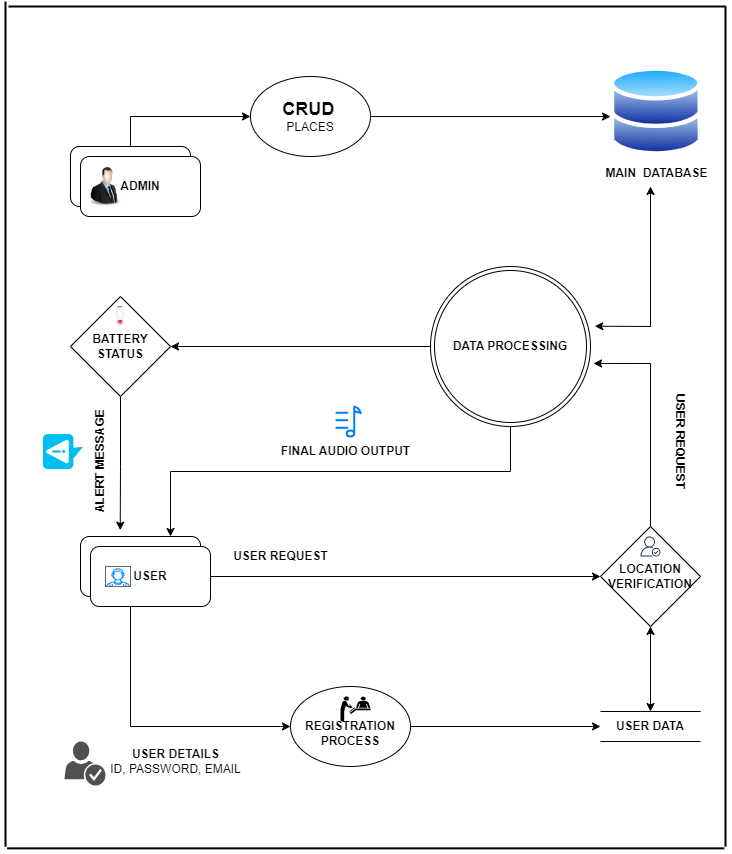

The diagram above was exported from draw.io. Its source (the exported page's mxGraphModel, read from the mxfile embedded in the PNG):
<mxGraphModel dx="1927" dy="1757" grid="1" gridSize="10" guides="1" tooltips="1" connect="1" arrows="1" fold="1" page="1" pageScale="1" pageWidth="827" pageHeight="1169" math="0" shadow="0">
  <root>
    <mxCell id="WIyWlLk6GJQsqaUBKTNV-0" />
    <mxCell id="WIyWlLk6GJQsqaUBKTNV-1" parent="WIyWlLk6GJQsqaUBKTNV-0" />
    <mxCell id="F5cOI-IVulsolCz1kTO5-3" value="" style="rounded=1;whiteSpace=wrap;html=1;" parent="WIyWlLk6GJQsqaUBKTNV-1" vertex="1">
      <mxGeometry x="60" y="100" width="120" height="60" as="geometry" />
    </mxCell>
    <mxCell id="F5cOI-IVulsolCz1kTO5-7" value="" style="endArrow=classic;html=1;rounded=0;exitX=0.5;exitY=0;exitDx=0;exitDy=0;" parent="WIyWlLk6GJQsqaUBKTNV-1" source="F5cOI-IVulsolCz1kTO5-3" target="F5cOI-IVulsolCz1kTO5-10" edge="1">
      <mxGeometry width="50" height="50" relative="1" as="geometry">
        <mxPoint x="110" y="80" as="sourcePoint" />
        <mxPoint x="240" y="40" as="targetPoint" />
        <Array as="points">
          <mxPoint x="120" y="70" />
        </Array>
      </mxGeometry>
    </mxCell>
    <mxCell id="F5cOI-IVulsolCz1kTO5-8" value="&lt;b&gt;ADMIN&lt;/b&gt;" style="rounded=1;whiteSpace=wrap;html=1;" parent="WIyWlLk6GJQsqaUBKTNV-1" vertex="1">
      <mxGeometry x="70" y="110" width="120" height="60" as="geometry" />
    </mxCell>
    <mxCell id="F5cOI-IVulsolCz1kTO5-18" value="" style="edgeStyle=orthogonalEdgeStyle;rounded=0;orthogonalLoop=1;jettySize=auto;html=1;entryX=0;entryY=0.556;entryDx=0;entryDy=0;entryPerimeter=0;" parent="WIyWlLk6GJQsqaUBKTNV-1" source="F5cOI-IVulsolCz1kTO5-10" target="F5cOI-IVulsolCz1kTO5-20" edge="1">
      <mxGeometry relative="1" as="geometry">
        <mxPoint x="440" y="70" as="targetPoint" />
      </mxGeometry>
    </mxCell>
    <mxCell id="F5cOI-IVulsolCz1kTO5-10" value="&lt;b&gt;&lt;font style=&quot;font-size: 18px;&quot;&gt;CRUD&lt;/font&gt;&lt;/b&gt;&amp;nbsp;&lt;br&gt;PLACES" style="ellipse;whiteSpace=wrap;html=1;" parent="WIyWlLk6GJQsqaUBKTNV-1" vertex="1">
      <mxGeometry x="240" y="30" width="120" height="80" as="geometry" />
    </mxCell>
    <mxCell id="F5cOI-IVulsolCz1kTO5-20" value="&lt;b&gt;MAIN&amp;nbsp; DATABASE&lt;/b&gt;" style="image;aspect=fixed;perimeter=ellipsePerimeter;html=1;align=center;shadow=0;dashed=0;spacingTop=3;image=img/lib/active_directory/databases.svg;" parent="WIyWlLk6GJQsqaUBKTNV-1" vertex="1">
      <mxGeometry x="600" y="20" width="91.84" height="90" as="geometry" />
    </mxCell>
    <mxCell id="F5cOI-IVulsolCz1kTO5-21" value="" style="rounded=1;whiteSpace=wrap;html=1;" parent="WIyWlLk6GJQsqaUBKTNV-1" vertex="1">
      <mxGeometry x="70" y="490" width="120" height="60" as="geometry" />
    </mxCell>
    <mxCell id="F5cOI-IVulsolCz1kTO5-25" value="" style="edgeStyle=orthogonalEdgeStyle;rounded=0;orthogonalLoop=1;jettySize=auto;html=1;entryX=0;entryY=0.5;entryDx=0;entryDy=0;" parent="WIyWlLk6GJQsqaUBKTNV-1" source="F5cOI-IVulsolCz1kTO5-22" target="F5cOI-IVulsolCz1kTO5-23" edge="1">
      <mxGeometry relative="1" as="geometry">
        <mxPoint x="130" y="430" as="targetPoint" />
        <Array as="points">
          <mxPoint x="120" y="680" />
          <mxPoint x="270" y="680" />
        </Array>
      </mxGeometry>
    </mxCell>
    <mxCell id="Cb3KaMaC-aPb_MuFBopd-6" value="" style="edgeStyle=orthogonalEdgeStyle;rounded=0;orthogonalLoop=1;jettySize=auto;html=1;entryX=0;entryY=0.5;entryDx=0;entryDy=0;" edge="1" parent="WIyWlLk6GJQsqaUBKTNV-1" source="F5cOI-IVulsolCz1kTO5-22" target="Cb3KaMaC-aPb_MuFBopd-11">
      <mxGeometry relative="1" as="geometry">
        <mxPoint x="485" y="355" as="targetPoint" />
      </mxGeometry>
    </mxCell>
    <mxCell id="F5cOI-IVulsolCz1kTO5-22" value="&lt;b&gt;USER&lt;/b&gt;" style="rounded=1;whiteSpace=wrap;html=1;" parent="WIyWlLk6GJQsqaUBKTNV-1" vertex="1">
      <mxGeometry x="80" y="500" width="120" height="60" as="geometry" />
    </mxCell>
    <mxCell id="F5cOI-IVulsolCz1kTO5-28" value="" style="edgeStyle=orthogonalEdgeStyle;rounded=0;orthogonalLoop=1;jettySize=auto;html=1;entryX=0;entryY=0.5;entryDx=0;entryDy=0;" parent="WIyWlLk6GJQsqaUBKTNV-1" source="F5cOI-IVulsolCz1kTO5-23" target="F5cOI-IVulsolCz1kTO5-26" edge="1">
      <mxGeometry relative="1" as="geometry">
        <mxPoint x="460" y="400" as="targetPoint" />
      </mxGeometry>
    </mxCell>
    <mxCell id="F5cOI-IVulsolCz1kTO5-23" value="&lt;b&gt;&lt;br&gt;REGISTRATION PROCESS&lt;/b&gt;" style="ellipse;whiteSpace=wrap;html=1;" parent="WIyWlLk6GJQsqaUBKTNV-1" vertex="1">
      <mxGeometry x="280" y="640" width="120" height="80" as="geometry" />
    </mxCell>
    <mxCell id="F5cOI-IVulsolCz1kTO5-26" value="&lt;b&gt;USER DATA&lt;/b&gt;" style="html=1;dashed=0;whiteSpace=wrap;shape=partialRectangle;right=0;left=0;" parent="WIyWlLk6GJQsqaUBKTNV-1" vertex="1">
      <mxGeometry x="590" y="665" width="100" height="30" as="geometry" />
    </mxCell>
    <mxCell id="F5cOI-IVulsolCz1kTO5-29" value="&lt;b&gt;USER DETAILS&lt;/b&gt;&lt;br&gt;ID, PASSWORD, EMAIL" style="text;html=1;align=center;verticalAlign=middle;resizable=0;points=[];autosize=1;strokeColor=none;fillColor=none;" parent="WIyWlLk6GJQsqaUBKTNV-1" vertex="1">
      <mxGeometry x="90" y="695" width="150" height="40" as="geometry" />
    </mxCell>
    <mxCell id="Cb3KaMaC-aPb_MuFBopd-19" value="" style="edgeStyle=orthogonalEdgeStyle;rounded=0;orthogonalLoop=1;jettySize=auto;html=1;exitX=0.5;exitY=1;exitDx=0;exitDy=0;entryX=0.75;entryY=0;entryDx=0;entryDy=0;" edge="1" parent="WIyWlLk6GJQsqaUBKTNV-1" source="F5cOI-IVulsolCz1kTO5-30" target="F5cOI-IVulsolCz1kTO5-21">
      <mxGeometry relative="1" as="geometry">
        <mxPoint x="120" y="470" as="targetPoint" />
        <Array as="points">
          <mxPoint x="500" y="425" />
          <mxPoint x="160" y="425" />
        </Array>
      </mxGeometry>
    </mxCell>
    <mxCell id="Cb3KaMaC-aPb_MuFBopd-27" value="" style="edgeStyle=orthogonalEdgeStyle;rounded=0;orthogonalLoop=1;jettySize=auto;html=1;entryX=1;entryY=0.5;entryDx=0;entryDy=0;" edge="1" parent="WIyWlLk6GJQsqaUBKTNV-1" source="F5cOI-IVulsolCz1kTO5-30" target="Cb3KaMaC-aPb_MuFBopd-22">
      <mxGeometry relative="1" as="geometry">
        <mxPoint x="260" y="300" as="targetPoint" />
      </mxGeometry>
    </mxCell>
    <mxCell id="F5cOI-IVulsolCz1kTO5-30" value="&lt;b&gt;DATA PROCESSING&lt;/b&gt;" style="ellipse;shape=doubleEllipse;html=1;dashed=0;whiteSpace=wrap;aspect=fixed;" parent="WIyWlLk6GJQsqaUBKTNV-1" vertex="1">
      <mxGeometry x="420" y="220" width="160" height="160" as="geometry" />
    </mxCell>
    <mxCell id="Cb3KaMaC-aPb_MuFBopd-9" value="" style="edgeStyle=orthogonalEdgeStyle;rounded=0;orthogonalLoop=1;jettySize=auto;html=1;exitX=0.5;exitY=0;exitDx=0;exitDy=0;entryX=1.019;entryY=0.606;entryDx=0;entryDy=0;entryPerimeter=0;" edge="1" parent="WIyWlLk6GJQsqaUBKTNV-1" source="Cb3KaMaC-aPb_MuFBopd-11" target="F5cOI-IVulsolCz1kTO5-30">
      <mxGeometry relative="1" as="geometry">
        <mxPoint x="520" y="320" as="sourcePoint" />
        <mxPoint x="440" y="240" as="targetPoint" />
        <Array as="points">
          <mxPoint x="640" y="317" />
        </Array>
      </mxGeometry>
    </mxCell>
    <mxCell id="Cb3KaMaC-aPb_MuFBopd-7" value="&lt;b&gt;USER REQUEST&lt;/b&gt;" style="text;html=1;align=center;verticalAlign=middle;resizable=0;points=[];autosize=1;strokeColor=none;fillColor=none;" vertex="1" parent="WIyWlLk6GJQsqaUBKTNV-1">
      <mxGeometry x="210" y="495" width="120" height="30" as="geometry" />
    </mxCell>
    <mxCell id="Cb3KaMaC-aPb_MuFBopd-10" value="&lt;b&gt;USER REQUEST&lt;/b&gt;" style="text;html=1;align=center;verticalAlign=middle;resizable=0;points=[];autosize=1;strokeColor=none;fillColor=none;rotation=90;" vertex="1" parent="WIyWlLk6GJQsqaUBKTNV-1">
      <mxGeometry x="610" y="380" width="120" height="30" as="geometry" />
    </mxCell>
    <mxCell id="Cb3KaMaC-aPb_MuFBopd-11" value="&lt;b&gt;LOCATION&lt;br&gt;VERIFICATION&lt;br&gt;&lt;/b&gt;" style="shape=rhombus;html=1;dashed=0;whiteSpace=wrap;perimeter=rhombusPerimeter;" vertex="1" parent="WIyWlLk6GJQsqaUBKTNV-1">
      <mxGeometry x="590" y="480" width="100" height="100" as="geometry" />
    </mxCell>
    <mxCell id="Cb3KaMaC-aPb_MuFBopd-14" value="" style="endArrow=classic;startArrow=classic;html=1;rounded=0;exitX=1.027;exitY=0.373;exitDx=0;exitDy=0;exitPerimeter=0;" edge="1" parent="WIyWlLk6GJQsqaUBKTNV-1" source="F5cOI-IVulsolCz1kTO5-30">
      <mxGeometry width="50" height="50" relative="1" as="geometry">
        <mxPoint x="560" y="220" as="sourcePoint" />
        <mxPoint x="640" y="140" as="targetPoint" />
        <Array as="points">
          <mxPoint x="640" y="280" />
        </Array>
      </mxGeometry>
    </mxCell>
    <mxCell id="Cb3KaMaC-aPb_MuFBopd-20" value="&lt;b&gt;FINAL AUDIO OUTPUT&lt;/b&gt;" style="text;html=1;align=center;verticalAlign=middle;resizable=0;points=[];autosize=1;strokeColor=none;fillColor=none;" vertex="1" parent="WIyWlLk6GJQsqaUBKTNV-1">
      <mxGeometry x="260" y="390" width="150" height="30" as="geometry" />
    </mxCell>
    <mxCell id="Cb3KaMaC-aPb_MuFBopd-21" value="" style="endArrow=classic;startArrow=classic;html=1;rounded=0;entryX=0.5;entryY=1;entryDx=0;entryDy=0;exitX=0.5;exitY=0;exitDx=0;exitDy=0;" edge="1" parent="WIyWlLk6GJQsqaUBKTNV-1" source="F5cOI-IVulsolCz1kTO5-26" target="Cb3KaMaC-aPb_MuFBopd-11">
      <mxGeometry width="50" height="50" relative="1" as="geometry">
        <mxPoint x="380" y="530" as="sourcePoint" />
        <mxPoint x="430" y="480" as="targetPoint" />
      </mxGeometry>
    </mxCell>
    <mxCell id="Cb3KaMaC-aPb_MuFBopd-31" value="" style="edgeStyle=orthogonalEdgeStyle;rounded=0;orthogonalLoop=1;jettySize=auto;html=1;entryX=0.331;entryY=-0.106;entryDx=0;entryDy=0;entryPerimeter=0;" edge="1" parent="WIyWlLk6GJQsqaUBKTNV-1" source="Cb3KaMaC-aPb_MuFBopd-22" target="F5cOI-IVulsolCz1kTO5-21">
      <mxGeometry relative="1" as="geometry">
        <mxPoint x="110" y="480" as="targetPoint" />
      </mxGeometry>
    </mxCell>
    <mxCell id="Cb3KaMaC-aPb_MuFBopd-22" value="&lt;b&gt;BATTERY&lt;br&gt;STATUS&lt;/b&gt;" style="shape=rhombus;html=1;dashed=0;whiteSpace=wrap;perimeter=rhombusPerimeter;" vertex="1" parent="WIyWlLk6GJQsqaUBKTNV-1">
      <mxGeometry x="60" y="250" width="100" height="100" as="geometry" />
    </mxCell>
    <mxCell id="Cb3KaMaC-aPb_MuFBopd-25" value="&lt;b&gt;ALERT MESSAGE&lt;/b&gt;" style="text;html=1;align=center;verticalAlign=middle;resizable=0;points=[];autosize=1;strokeColor=none;fillColor=none;rotation=-90;" vertex="1" parent="WIyWlLk6GJQsqaUBKTNV-1">
      <mxGeometry x="25" y="400" width="130" height="30" as="geometry" />
    </mxCell>
    <mxCell id="Cb3KaMaC-aPb_MuFBopd-37" value="" style="image;html=1;image=img/lib/clip_art/general/Battery_0_128x128.png" vertex="1" parent="WIyWlLk6GJQsqaUBKTNV-1">
      <mxGeometry x="95" y="260" width="30" height="20" as="geometry" />
    </mxCell>
    <mxCell id="Cb3KaMaC-aPb_MuFBopd-38" value="" style="verticalLabelPosition=bottom;html=1;verticalAlign=top;align=center;strokeColor=none;fillColor=#00BEF2;shape=mxgraph.azure.notification_topic;rotation=-90;" vertex="1" parent="WIyWlLk6GJQsqaUBKTNV-1">
      <mxGeometry x="35" y="385" width="35" height="40" as="geometry" />
    </mxCell>
    <mxCell id="Cb3KaMaC-aPb_MuFBopd-39" value="" style="html=1;verticalLabelPosition=bottom;align=center;labelBackgroundColor=#ffffff;verticalAlign=top;strokeWidth=2;strokeColor=#0080F0;shadow=0;dashed=0;shape=mxgraph.ios7.icons.note;pointerEvents=1" vertex="1" parent="WIyWlLk6GJQsqaUBKTNV-1">
      <mxGeometry x="325.15" y="360.3" width="24.85" height="29.7" as="geometry" />
    </mxCell>
    <mxCell id="Cb3KaMaC-aPb_MuFBopd-40" value="" style="sketch=0;pointerEvents=1;shadow=0;dashed=0;html=1;strokeColor=none;fillColor=#505050;labelPosition=center;verticalLabelPosition=bottom;verticalAlign=top;outlineConnect=0;align=center;shape=mxgraph.office.users.credentials;" vertex="1" parent="WIyWlLk6GJQsqaUBKTNV-1">
      <mxGeometry x="54" y="695" width="41" height="44" as="geometry" />
    </mxCell>
    <mxCell id="Cb3KaMaC-aPb_MuFBopd-42" value="" style="sketch=0;outlineConnect=0;fontColor=#232F3E;gradientColor=none;fillColor=#232F3D;strokeColor=none;dashed=0;verticalLabelPosition=bottom;verticalAlign=top;align=center;html=1;fontSize=12;fontStyle=0;aspect=fixed;pointerEvents=1;shape=mxgraph.aws4.authenticated_user;" vertex="1" parent="WIyWlLk6GJQsqaUBKTNV-1">
      <mxGeometry x="630" y="490" width="20" height="20" as="geometry" />
    </mxCell>
    <mxCell id="Cb3KaMaC-aPb_MuFBopd-43" value="" style="image;html=1;image=img/lib/clip_art/people/Suit_Man_128x128.png" vertex="1" parent="WIyWlLk6GJQsqaUBKTNV-1">
      <mxGeometry x="70" y="120" width="50" height="40" as="geometry" />
    </mxCell>
    <mxCell id="Cb3KaMaC-aPb_MuFBopd-44" value="" style="verticalLabelPosition=bottom;shadow=0;dashed=0;align=center;html=1;verticalAlign=top;strokeWidth=1;shape=mxgraph.mockup.containers.userMale;strokeColor=#666666;strokeColor2=#008cff;" vertex="1" parent="WIyWlLk6GJQsqaUBKTNV-1">
      <mxGeometry x="95" y="520" width="25" height="20" as="geometry" />
    </mxCell>
    <mxCell id="Cb3KaMaC-aPb_MuFBopd-46" value="" style="shape=mxgraph.signs.healthcare.registration;html=1;pointerEvents=1;fillColor=#000000;strokeColor=none;verticalLabelPosition=bottom;verticalAlign=top;align=center;" vertex="1" parent="WIyWlLk6GJQsqaUBKTNV-1">
      <mxGeometry x="330" y="650" width="30" height="25" as="geometry" />
    </mxCell>
    <mxCell id="Cb3KaMaC-aPb_MuFBopd-52" value="" style="line;strokeWidth=2;direction=south;html=1;rotation=-90;" vertex="1" parent="WIyWlLk6GJQsqaUBKTNV-1">
      <mxGeometry x="351.57" y="-398.44" width="10" height="716.88" as="geometry" />
    </mxCell>
    <mxCell id="Cb3KaMaC-aPb_MuFBopd-53" value="" style="line;strokeWidth=2;direction=south;html=1;rotation=0;" vertex="1" parent="WIyWlLk6GJQsqaUBKTNV-1">
      <mxGeometry x="-10" y="-44.85" width="10" height="844.85" as="geometry" />
    </mxCell>
    <mxCell id="Cb3KaMaC-aPb_MuFBopd-55" value="" style="line;strokeWidth=2;direction=south;html=1;rotation=-90;" vertex="1" parent="WIyWlLk6GJQsqaUBKTNV-1">
      <mxGeometry x="350.17" y="443.27" width="10" height="717.18" as="geometry" />
    </mxCell>
    <mxCell id="Cb3KaMaC-aPb_MuFBopd-56" value="" style="line;strokeWidth=2;direction=south;html=1;rotation=0;" vertex="1" parent="WIyWlLk6GJQsqaUBKTNV-1">
      <mxGeometry x="710" y="-40" width="10" height="840" as="geometry" />
    </mxCell>
  </root>
</mxGraphModel>